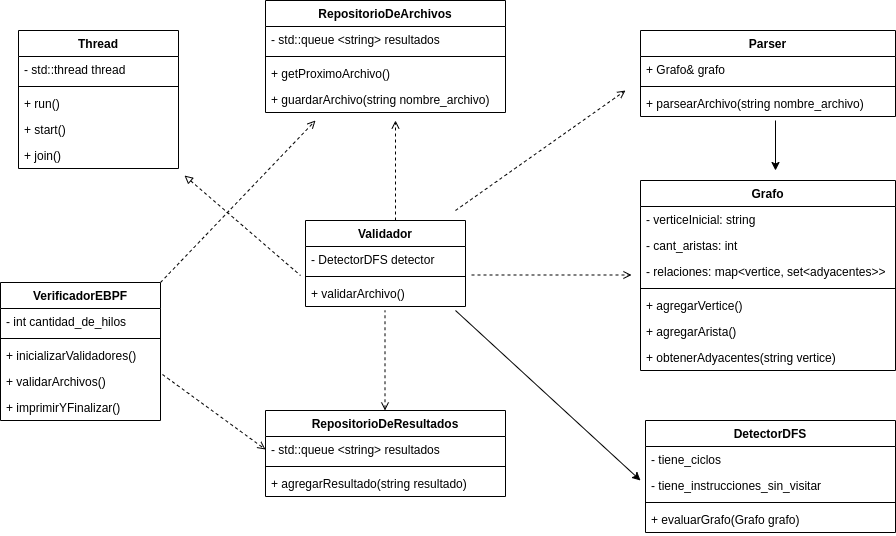

The diagram above was exported from draw.io. Its source (the exported page's mxGraphModel, read from the mxfile embedded in the PNG):
<mxGraphModel dx="1750" dy="806" grid="0" gridSize="10" guides="1" tooltips="1" connect="1" arrows="1" fold="1" page="0" pageScale="1" pageWidth="850" pageHeight="1100" math="0" shadow="0">
  <root>
    <mxCell id="0" />
    <mxCell id="1" parent="0" />
    <mxCell id="P1lJUiygKQ5SzklIjp3R-1" value="Validador" style="swimlane;fontStyle=1;align=center;verticalAlign=top;childLayout=stackLayout;horizontal=1;startSize=26;horizontalStack=0;resizeParent=1;resizeParentMax=0;resizeLast=0;collapsible=1;marginBottom=0;" parent="1" vertex="1">
      <mxGeometry x="264" y="287" width="160" height="86" as="geometry" />
    </mxCell>
    <mxCell id="P1lJUiygKQ5SzklIjp3R-2" value="- DetectorDFS detector" style="text;strokeColor=none;fillColor=none;align=left;verticalAlign=top;spacingLeft=4;spacingRight=4;overflow=hidden;rotatable=0;points=[[0,0.5],[1,0.5]];portConstraint=eastwest;" parent="P1lJUiygKQ5SzklIjp3R-1" vertex="1">
      <mxGeometry y="26" width="160" height="26" as="geometry" />
    </mxCell>
    <mxCell id="P1lJUiygKQ5SzklIjp3R-3" value="" style="line;strokeWidth=1;fillColor=none;align=left;verticalAlign=middle;spacingTop=-1;spacingLeft=3;spacingRight=3;rotatable=0;labelPosition=right;points=[];portConstraint=eastwest;" parent="P1lJUiygKQ5SzklIjp3R-1" vertex="1">
      <mxGeometry y="52" width="160" height="8" as="geometry" />
    </mxCell>
    <mxCell id="P1lJUiygKQ5SzklIjp3R-4" value="+ validarArchivo()" style="text;strokeColor=none;fillColor=none;align=left;verticalAlign=top;spacingLeft=4;spacingRight=4;overflow=hidden;rotatable=0;points=[[0,0.5],[1,0.5]];portConstraint=eastwest;" parent="P1lJUiygKQ5SzklIjp3R-1" vertex="1">
      <mxGeometry y="60" width="160" height="26" as="geometry" />
    </mxCell>
    <mxCell id="P1lJUiygKQ5SzklIjp3R-5" value="RepositorioDeArchivos" style="swimlane;fontStyle=1;align=center;verticalAlign=top;childLayout=stackLayout;horizontal=1;startSize=26;horizontalStack=0;resizeParent=1;resizeParentMax=0;resizeLast=0;collapsible=1;marginBottom=0;" parent="1" vertex="1">
      <mxGeometry x="224" y="67" width="240" height="112" as="geometry" />
    </mxCell>
    <mxCell id="P1lJUiygKQ5SzklIjp3R-48" value="- std::queue &lt;string&gt; resultados" style="text;strokeColor=none;fillColor=none;align=left;verticalAlign=top;spacingLeft=4;spacingRight=4;overflow=hidden;rotatable=0;points=[[0,0.5],[1,0.5]];portConstraint=eastwest;" parent="P1lJUiygKQ5SzklIjp3R-5" vertex="1">
      <mxGeometry y="26" width="240" height="26" as="geometry" />
    </mxCell>
    <mxCell id="P1lJUiygKQ5SzklIjp3R-7" value="" style="line;strokeWidth=1;fillColor=none;align=left;verticalAlign=middle;spacingTop=-1;spacingLeft=3;spacingRight=3;rotatable=0;labelPosition=right;points=[];portConstraint=eastwest;" parent="P1lJUiygKQ5SzklIjp3R-5" vertex="1">
      <mxGeometry y="52" width="240" height="8" as="geometry" />
    </mxCell>
    <mxCell id="P1lJUiygKQ5SzklIjp3R-6" value="+ getProximoArchivo()" style="text;strokeColor=none;fillColor=none;align=left;verticalAlign=top;spacingLeft=4;spacingRight=4;overflow=hidden;rotatable=0;points=[[0,0.5],[1,0.5]];portConstraint=eastwest;" parent="P1lJUiygKQ5SzklIjp3R-5" vertex="1">
      <mxGeometry y="60" width="240" height="26" as="geometry" />
    </mxCell>
    <mxCell id="P1lJUiygKQ5SzklIjp3R-8" value="+ guardarArchivo(string nombre_archivo)" style="text;strokeColor=none;fillColor=none;align=left;verticalAlign=top;spacingLeft=4;spacingRight=4;overflow=hidden;rotatable=0;points=[[0,0.5],[1,0.5]];portConstraint=eastwest;" parent="P1lJUiygKQ5SzklIjp3R-5" vertex="1">
      <mxGeometry y="86" width="240" height="26" as="geometry" />
    </mxCell>
    <mxCell id="P1lJUiygKQ5SzklIjp3R-9" value="RepositorioDeResultados" style="swimlane;fontStyle=1;align=center;verticalAlign=top;childLayout=stackLayout;horizontal=1;startSize=26;horizontalStack=0;resizeParent=1;resizeParentMax=0;resizeLast=0;collapsible=1;marginBottom=0;" parent="1" vertex="1">
      <mxGeometry x="224" y="477" width="240" height="86" as="geometry" />
    </mxCell>
    <mxCell id="P1lJUiygKQ5SzklIjp3R-10" value="- std::queue &lt;string&gt; resultados" style="text;strokeColor=none;fillColor=none;align=left;verticalAlign=top;spacingLeft=4;spacingRight=4;overflow=hidden;rotatable=0;points=[[0,0.5],[1,0.5]];portConstraint=eastwest;" parent="P1lJUiygKQ5SzklIjp3R-9" vertex="1">
      <mxGeometry y="26" width="240" height="26" as="geometry" />
    </mxCell>
    <mxCell id="P1lJUiygKQ5SzklIjp3R-11" value="" style="line;strokeWidth=1;fillColor=none;align=left;verticalAlign=middle;spacingTop=-1;spacingLeft=3;spacingRight=3;rotatable=0;labelPosition=right;points=[];portConstraint=eastwest;" parent="P1lJUiygKQ5SzklIjp3R-9" vertex="1">
      <mxGeometry y="52" width="240" height="8" as="geometry" />
    </mxCell>
    <mxCell id="P1lJUiygKQ5SzklIjp3R-12" value="+ agregarResultado(string resultado)" style="text;strokeColor=none;fillColor=none;align=left;verticalAlign=top;spacingLeft=4;spacingRight=4;overflow=hidden;rotatable=0;points=[[0,0.5],[1,0.5]];portConstraint=eastwest;" parent="P1lJUiygKQ5SzklIjp3R-9" vertex="1">
      <mxGeometry y="60" width="240" height="26" as="geometry" />
    </mxCell>
    <mxCell id="P1lJUiygKQ5SzklIjp3R-13" value="Parser" style="swimlane;fontStyle=1;align=center;verticalAlign=top;childLayout=stackLayout;horizontal=1;startSize=26;horizontalStack=0;resizeParent=1;resizeParentMax=0;resizeLast=0;collapsible=1;marginBottom=0;" parent="1" vertex="1">
      <mxGeometry x="599" y="97" width="255" height="86" as="geometry" />
    </mxCell>
    <mxCell id="P1lJUiygKQ5SzklIjp3R-14" value="+ Grafo&amp; grafo" style="text;strokeColor=none;fillColor=none;align=left;verticalAlign=top;spacingLeft=4;spacingRight=4;overflow=hidden;rotatable=0;points=[[0,0.5],[1,0.5]];portConstraint=eastwest;" parent="P1lJUiygKQ5SzklIjp3R-13" vertex="1">
      <mxGeometry y="26" width="255" height="26" as="geometry" />
    </mxCell>
    <mxCell id="P1lJUiygKQ5SzklIjp3R-15" value="" style="line;strokeWidth=1;fillColor=none;align=left;verticalAlign=middle;spacingTop=-1;spacingLeft=3;spacingRight=3;rotatable=0;labelPosition=right;points=[];portConstraint=eastwest;" parent="P1lJUiygKQ5SzklIjp3R-13" vertex="1">
      <mxGeometry y="52" width="255" height="8" as="geometry" />
    </mxCell>
    <mxCell id="P1lJUiygKQ5SzklIjp3R-16" value="+ parsearArchivo(string nombre_archivo)" style="text;strokeColor=none;fillColor=none;align=left;verticalAlign=top;spacingLeft=4;spacingRight=4;overflow=hidden;rotatable=0;points=[[0,0.5],[1,0.5]];portConstraint=eastwest;" parent="P1lJUiygKQ5SzklIjp3R-13" vertex="1">
      <mxGeometry y="60" width="255" height="26" as="geometry" />
    </mxCell>
    <mxCell id="P1lJUiygKQ5SzklIjp3R-17" value="DetectorDFS" style="swimlane;fontStyle=1;align=center;verticalAlign=top;childLayout=stackLayout;horizontal=1;startSize=26;horizontalStack=0;resizeParent=1;resizeParentMax=0;resizeLast=0;collapsible=1;marginBottom=0;" parent="1" vertex="1">
      <mxGeometry x="604" y="487" width="250" height="112" as="geometry" />
    </mxCell>
    <mxCell id="P1lJUiygKQ5SzklIjp3R-37" value="- tiene_ciclos" style="text;strokeColor=none;fillColor=none;align=left;verticalAlign=top;spacingLeft=4;spacingRight=4;overflow=hidden;rotatable=0;points=[[0,0.5],[1,0.5]];portConstraint=eastwest;" parent="P1lJUiygKQ5SzklIjp3R-17" vertex="1">
      <mxGeometry y="26" width="250" height="26" as="geometry" />
    </mxCell>
    <mxCell id="P1lJUiygKQ5SzklIjp3R-18" value="- tiene_instrucciones_sin_visitar" style="text;strokeColor=none;fillColor=none;align=left;verticalAlign=top;spacingLeft=4;spacingRight=4;overflow=hidden;rotatable=0;points=[[0,0.5],[1,0.5]];portConstraint=eastwest;" parent="P1lJUiygKQ5SzklIjp3R-17" vertex="1">
      <mxGeometry y="52" width="250" height="26" as="geometry" />
    </mxCell>
    <mxCell id="P1lJUiygKQ5SzklIjp3R-19" value="" style="line;strokeWidth=1;fillColor=none;align=left;verticalAlign=middle;spacingTop=-1;spacingLeft=3;spacingRight=3;rotatable=0;labelPosition=right;points=[];portConstraint=eastwest;" parent="P1lJUiygKQ5SzklIjp3R-17" vertex="1">
      <mxGeometry y="78" width="250" height="8" as="geometry" />
    </mxCell>
    <mxCell id="P1lJUiygKQ5SzklIjp3R-20" value="+ evaluarGrafo(Grafo grafo)" style="text;strokeColor=none;fillColor=none;align=left;verticalAlign=top;spacingLeft=4;spacingRight=4;overflow=hidden;rotatable=0;points=[[0,0.5],[1,0.5]];portConstraint=eastwest;" parent="P1lJUiygKQ5SzklIjp3R-17" vertex="1">
      <mxGeometry y="86" width="250" height="26" as="geometry" />
    </mxCell>
    <mxCell id="P1lJUiygKQ5SzklIjp3R-21" value="Grafo" style="swimlane;fontStyle=1;align=center;verticalAlign=top;childLayout=stackLayout;horizontal=1;startSize=26;horizontalStack=0;resizeParent=1;resizeParentMax=0;resizeLast=0;collapsible=1;marginBottom=0;" parent="1" vertex="1">
      <mxGeometry x="599" y="247" width="255" height="190" as="geometry" />
    </mxCell>
    <mxCell id="P1lJUiygKQ5SzklIjp3R-22" value="- verticeInicial: string" style="text;strokeColor=none;fillColor=none;align=left;verticalAlign=top;spacingLeft=4;spacingRight=4;overflow=hidden;rotatable=0;points=[[0,0.5],[1,0.5]];portConstraint=eastwest;" parent="P1lJUiygKQ5SzklIjp3R-21" vertex="1">
      <mxGeometry y="26" width="255" height="26" as="geometry" />
    </mxCell>
    <mxCell id="P1lJUiygKQ5SzklIjp3R-35" value="- cant_aristas: int" style="text;strokeColor=none;fillColor=none;align=left;verticalAlign=top;spacingLeft=4;spacingRight=4;overflow=hidden;rotatable=0;points=[[0,0.5],[1,0.5]];portConstraint=eastwest;" parent="P1lJUiygKQ5SzklIjp3R-21" vertex="1">
      <mxGeometry y="52" width="255" height="26" as="geometry" />
    </mxCell>
    <mxCell id="P1lJUiygKQ5SzklIjp3R-34" value="- relaciones: map&lt;vertice, set&lt;adyacentes&gt;&gt;" style="text;strokeColor=none;fillColor=none;align=left;verticalAlign=top;spacingLeft=4;spacingRight=4;overflow=hidden;rotatable=0;points=[[0,0.5],[1,0.5]];portConstraint=eastwest;" parent="P1lJUiygKQ5SzklIjp3R-21" vertex="1">
      <mxGeometry y="78" width="255" height="26" as="geometry" />
    </mxCell>
    <mxCell id="P1lJUiygKQ5SzklIjp3R-23" value="" style="line;strokeWidth=1;fillColor=none;align=left;verticalAlign=middle;spacingTop=-1;spacingLeft=3;spacingRight=3;rotatable=0;labelPosition=right;points=[];portConstraint=eastwest;" parent="P1lJUiygKQ5SzklIjp3R-21" vertex="1">
      <mxGeometry y="104" width="255" height="8" as="geometry" />
    </mxCell>
    <mxCell id="P1lJUiygKQ5SzklIjp3R-39" value="+ agregarVertice()" style="text;strokeColor=none;fillColor=none;align=left;verticalAlign=top;spacingLeft=4;spacingRight=4;overflow=hidden;rotatable=0;points=[[0,0.5],[1,0.5]];portConstraint=eastwest;" parent="P1lJUiygKQ5SzklIjp3R-21" vertex="1">
      <mxGeometry y="112" width="255" height="26" as="geometry" />
    </mxCell>
    <mxCell id="P1lJUiygKQ5SzklIjp3R-40" value="+ agregarArista()" style="text;strokeColor=none;fillColor=none;align=left;verticalAlign=top;spacingLeft=4;spacingRight=4;overflow=hidden;rotatable=0;points=[[0,0.5],[1,0.5]];portConstraint=eastwest;" parent="P1lJUiygKQ5SzklIjp3R-21" vertex="1">
      <mxGeometry y="138" width="255" height="26" as="geometry" />
    </mxCell>
    <mxCell id="P1lJUiygKQ5SzklIjp3R-24" value="+ obtenerAdyacentes(string vertice)" style="text;strokeColor=none;fillColor=none;align=left;verticalAlign=top;spacingLeft=4;spacingRight=4;overflow=hidden;rotatable=0;points=[[0,0.5],[1,0.5]];portConstraint=eastwest;" parent="P1lJUiygKQ5SzklIjp3R-21" vertex="1">
      <mxGeometry y="164" width="255" height="26" as="geometry" />
    </mxCell>
    <mxCell id="P1lJUiygKQ5SzklIjp3R-25" value="Thread" style="swimlane;fontStyle=1;align=center;verticalAlign=top;childLayout=stackLayout;horizontal=1;startSize=26;horizontalStack=0;resizeParent=1;resizeParentMax=0;resizeLast=0;collapsible=1;marginBottom=0;" parent="1" vertex="1">
      <mxGeometry x="-23" y="97" width="160" height="138" as="geometry" />
    </mxCell>
    <mxCell id="P1lJUiygKQ5SzklIjp3R-32" value="- std::thread thread" style="text;strokeColor=none;fillColor=none;align=left;verticalAlign=top;spacingLeft=4;spacingRight=4;overflow=hidden;rotatable=0;points=[[0,0.5],[1,0.5]];portConstraint=eastwest;" parent="P1lJUiygKQ5SzklIjp3R-25" vertex="1">
      <mxGeometry y="26" width="160" height="26" as="geometry" />
    </mxCell>
    <mxCell id="P1lJUiygKQ5SzklIjp3R-27" value="" style="line;strokeWidth=1;fillColor=none;align=left;verticalAlign=middle;spacingTop=-1;spacingLeft=3;spacingRight=3;rotatable=0;labelPosition=right;points=[];portConstraint=eastwest;" parent="P1lJUiygKQ5SzklIjp3R-25" vertex="1">
      <mxGeometry y="52" width="160" height="8" as="geometry" />
    </mxCell>
    <mxCell id="P1lJUiygKQ5SzklIjp3R-31" value="+ run()" style="text;strokeColor=none;fillColor=none;align=left;verticalAlign=top;spacingLeft=4;spacingRight=4;overflow=hidden;rotatable=0;points=[[0,0.5],[1,0.5]];portConstraint=eastwest;" parent="P1lJUiygKQ5SzklIjp3R-25" vertex="1">
      <mxGeometry y="60" width="160" height="26" as="geometry" />
    </mxCell>
    <mxCell id="P1lJUiygKQ5SzklIjp3R-30" value="+ start()" style="text;strokeColor=none;fillColor=none;align=left;verticalAlign=top;spacingLeft=4;spacingRight=4;overflow=hidden;rotatable=0;points=[[0,0.5],[1,0.5]];portConstraint=eastwest;" parent="P1lJUiygKQ5SzklIjp3R-25" vertex="1">
      <mxGeometry y="86" width="160" height="26" as="geometry" />
    </mxCell>
    <mxCell id="P1lJUiygKQ5SzklIjp3R-28" value="+ join()" style="text;strokeColor=none;fillColor=none;align=left;verticalAlign=top;spacingLeft=4;spacingRight=4;overflow=hidden;rotatable=0;points=[[0,0.5],[1,0.5]];portConstraint=eastwest;" parent="P1lJUiygKQ5SzklIjp3R-25" vertex="1">
      <mxGeometry y="112" width="160" height="26" as="geometry" />
    </mxCell>
    <mxCell id="P1lJUiygKQ5SzklIjp3R-41" value="" style="endArrow=classic;startArrow=none;html=1;startFill=0;" parent="1" edge="1">
      <mxGeometry width="50" height="50" relative="1" as="geometry">
        <mxPoint x="414" y="377" as="sourcePoint" />
        <mxPoint x="599" y="547" as="targetPoint" />
      </mxGeometry>
    </mxCell>
    <mxCell id="P1lJUiygKQ5SzklIjp3R-42" value="" style="endArrow=open;dashed=1;html=1;strokeWidth=1;endFill=0;" parent="1" edge="1">
      <mxGeometry width="50" height="50" relative="1" as="geometry">
        <mxPoint x="430" y="341.5" as="sourcePoint" />
        <mxPoint x="590" y="341.5" as="targetPoint" />
      </mxGeometry>
    </mxCell>
    <mxCell id="P1lJUiygKQ5SzklIjp3R-43" value="" style="endArrow=open;dashed=1;html=1;strokeWidth=1;endFill=0;" parent="1" edge="1">
      <mxGeometry width="50" height="50" relative="1" as="geometry">
        <mxPoint x="414" y="277" as="sourcePoint" />
        <mxPoint x="584" y="157" as="targetPoint" />
      </mxGeometry>
    </mxCell>
    <mxCell id="P1lJUiygKQ5SzklIjp3R-44" value="" style="endArrow=none;dashed=1;html=1;strokeWidth=1;endFill=0;endSize=8;startArrow=block;startFill=0;" parent="1" edge="1">
      <mxGeometry width="50" height="50" relative="1" as="geometry">
        <mxPoint x="143" y="242" as="sourcePoint" />
        <mxPoint x="259" y="342" as="targetPoint" />
      </mxGeometry>
    </mxCell>
    <mxCell id="P1lJUiygKQ5SzklIjp3R-45" value="" style="endArrow=open;html=1;dashed=1;strokeWidth=1;endFill=0;exitX=1;exitY=0;exitDx=0;exitDy=0;" parent="1" edge="1" source="lQswfle-9Xxgwstb2a6q-1">
      <mxGeometry width="50" height="50" relative="1" as="geometry">
        <mxPoint x="143" y="356" as="sourcePoint" />
        <mxPoint x="274" y="187" as="targetPoint" />
      </mxGeometry>
    </mxCell>
    <mxCell id="P1lJUiygKQ5SzklIjp3R-46" value="" style="endArrow=none;html=1;dashed=1;strokeWidth=1;endFill=0;startArrow=open;startFill=0;" parent="1" edge="1">
      <mxGeometry width="50" height="50" relative="1" as="geometry">
        <mxPoint x="343.5" y="477" as="sourcePoint" />
        <mxPoint x="343.5" y="377" as="targetPoint" />
      </mxGeometry>
    </mxCell>
    <mxCell id="P1lJUiygKQ5SzklIjp3R-47" value="" style="endArrow=classic;html=1;strokeWidth=1;" parent="1" edge="1">
      <mxGeometry width="50" height="50" relative="1" as="geometry">
        <mxPoint x="734" y="187" as="sourcePoint" />
        <mxPoint x="734" y="237" as="targetPoint" />
      </mxGeometry>
    </mxCell>
    <mxCell id="lQswfle-9Xxgwstb2a6q-1" value="VerificadorEBPF" style="swimlane;fontStyle=1;align=center;verticalAlign=top;childLayout=stackLayout;horizontal=1;startSize=26;horizontalStack=0;resizeParent=1;resizeParentMax=0;resizeLast=0;collapsible=1;marginBottom=0;" vertex="1" parent="1">
      <mxGeometry x="-41" y="349" width="160" height="138" as="geometry" />
    </mxCell>
    <mxCell id="lQswfle-9Xxgwstb2a6q-2" value="- int cantidad_de_hilos" style="text;strokeColor=none;fillColor=none;align=left;verticalAlign=top;spacingLeft=4;spacingRight=4;overflow=hidden;rotatable=0;points=[[0,0.5],[1,0.5]];portConstraint=eastwest;" vertex="1" parent="lQswfle-9Xxgwstb2a6q-1">
      <mxGeometry y="26" width="160" height="26" as="geometry" />
    </mxCell>
    <mxCell id="lQswfle-9Xxgwstb2a6q-3" value="" style="line;strokeWidth=1;fillColor=none;align=left;verticalAlign=middle;spacingTop=-1;spacingLeft=3;spacingRight=3;rotatable=0;labelPosition=right;points=[];portConstraint=eastwest;" vertex="1" parent="lQswfle-9Xxgwstb2a6q-1">
      <mxGeometry y="52" width="160" height="8" as="geometry" />
    </mxCell>
    <mxCell id="lQswfle-9Xxgwstb2a6q-4" value="+ inicializarValidadores()" style="text;strokeColor=none;fillColor=none;align=left;verticalAlign=top;spacingLeft=4;spacingRight=4;overflow=hidden;rotatable=0;points=[[0,0.5],[1,0.5]];portConstraint=eastwest;" vertex="1" parent="lQswfle-9Xxgwstb2a6q-1">
      <mxGeometry y="60" width="160" height="26" as="geometry" />
    </mxCell>
    <mxCell id="lQswfle-9Xxgwstb2a6q-5" value="+ validarArchivos()" style="text;strokeColor=none;fillColor=none;align=left;verticalAlign=top;spacingLeft=4;spacingRight=4;overflow=hidden;rotatable=0;points=[[0,0.5],[1,0.5]];portConstraint=eastwest;" vertex="1" parent="lQswfle-9Xxgwstb2a6q-1">
      <mxGeometry y="86" width="160" height="26" as="geometry" />
    </mxCell>
    <mxCell id="lQswfle-9Xxgwstb2a6q-6" value="+ imprimirYFinalizar()" style="text;strokeColor=none;fillColor=none;align=left;verticalAlign=top;spacingLeft=4;spacingRight=4;overflow=hidden;rotatable=0;points=[[0,0.5],[1,0.5]];portConstraint=eastwest;" vertex="1" parent="lQswfle-9Xxgwstb2a6q-1">
      <mxGeometry y="112" width="160" height="26" as="geometry" />
    </mxCell>
    <mxCell id="lQswfle-9Xxgwstb2a6q-7" value="" style="endArrow=open;html=1;dashed=1;strokeWidth=1;endFill=0;" edge="1" parent="1">
      <mxGeometry width="50" height="50" relative="1" as="geometry">
        <mxPoint x="354" y="287" as="sourcePoint" />
        <mxPoint x="354" y="187" as="targetPoint" />
      </mxGeometry>
    </mxCell>
    <mxCell id="lQswfle-9Xxgwstb2a6q-8" value="" style="endArrow=open;dashed=1;html=1;strokeWidth=1;endFill=0;entryX=0;entryY=0.5;entryDx=0;entryDy=0;" edge="1" parent="1" target="P1lJUiygKQ5SzklIjp3R-10">
      <mxGeometry width="50" height="50" relative="1" as="geometry">
        <mxPoint x="121" y="441" as="sourcePoint" />
        <mxPoint x="279" y="441" as="targetPoint" />
      </mxGeometry>
    </mxCell>
  </root>
</mxGraphModel>